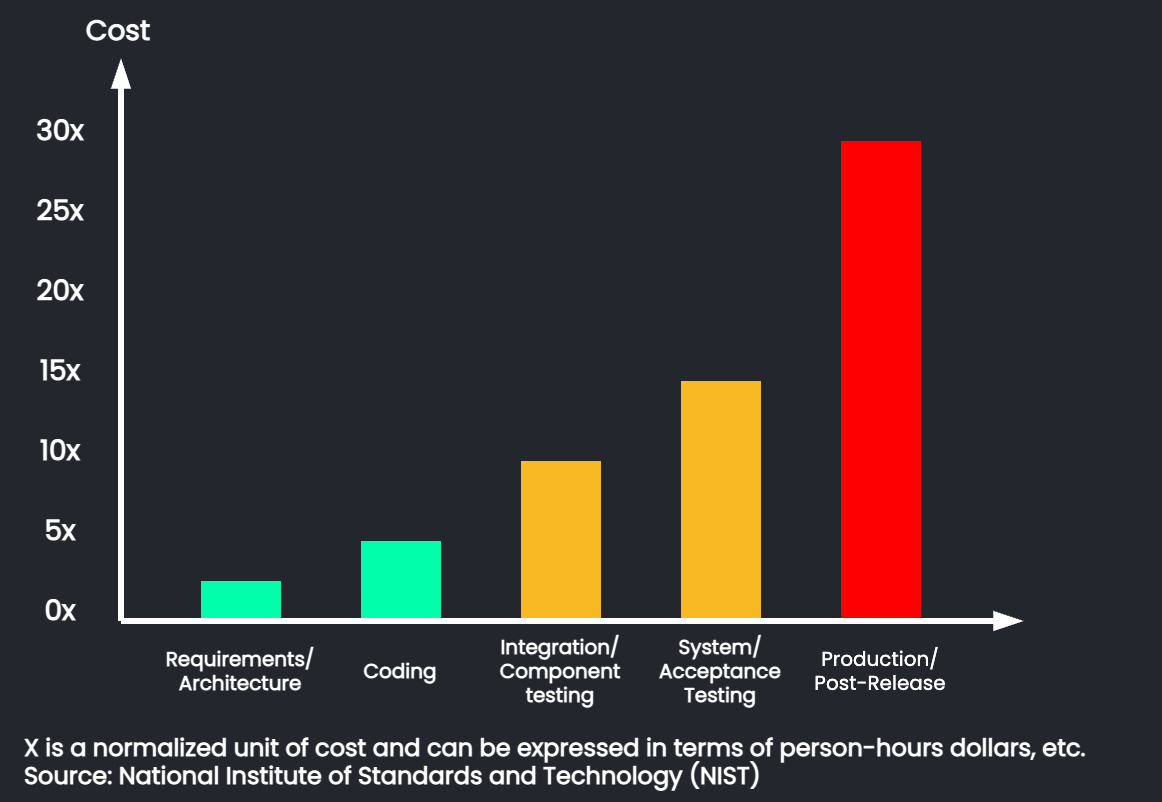

The diagram above was exported from draw.io. Its source (the exported page's mxGraphModel, read from the mxfile embedded in the PNG):
<mxGraphModel dx="2240" dy="1104" grid="1" gridSize="10" guides="1" tooltips="1" connect="1" arrows="1" fold="1" page="1" pageScale="1" pageWidth="827" pageHeight="1169" background="#23262D" math="0" shadow="0">
  <root>
    <mxCell id="0" />
    <mxCell id="1" parent="0" />
    <mxCell id="2" value="" style="endArrow=blockThin;html=1;rounded=0;fontColor=#FFFFFF;endFill=1;strokeWidth=3;strokeColor=#FFFFFF;fontFamily=Poppins;fontStyle=1" edge="1" parent="1">
      <mxGeometry width="50" height="50" relative="1" as="geometry">
        <mxPoint x="200" y="400" as="sourcePoint" />
        <mxPoint x="200" y="120" as="targetPoint" />
      </mxGeometry>
    </mxCell>
    <mxCell id="3" value="" style="rounded=0;whiteSpace=wrap;html=1;fontColor=#FFFFFF;fillColor=#01FFAB;gradientColor=none;strokeColor=none;fontFamily=Poppins;fontStyle=1" vertex="1" parent="1">
      <mxGeometry x="240" y="380" width="40" height="20" as="geometry" />
    </mxCell>
    <mxCell id="4" value="" style="rounded=0;whiteSpace=wrap;html=1;fontColor=#FFFFFF;fillColor=#01FFAB;gradientColor=none;strokeColor=none;gradientDirection=east;fontFamily=Poppins;fontStyle=1" vertex="1" parent="1">
      <mxGeometry x="320" y="360" width="40" height="40" as="geometry" />
    </mxCell>
    <mxCell id="5" value="0x" style="text;html=1;strokeColor=none;fillColor=none;align=center;verticalAlign=middle;whiteSpace=wrap;rounded=0;fontColor=#FFFFFF;fontFamily=Poppins;fontStyle=1;fontSize=14;" vertex="1" parent="1">
      <mxGeometry x="140" y="380" width="60" height="30" as="geometry" />
    </mxCell>
    <mxCell id="6" value="5x" style="text;html=1;strokeColor=none;fillColor=none;align=center;verticalAlign=middle;whiteSpace=wrap;rounded=0;fontColor=#FFFFFF;fontFamily=Poppins;fontStyle=1;fontSize=14;" vertex="1" parent="1">
      <mxGeometry x="140" y="340" width="60" height="30" as="geometry" />
    </mxCell>
    <mxCell id="7" value="10x" style="text;html=1;strokeColor=none;fillColor=none;align=center;verticalAlign=middle;whiteSpace=wrap;rounded=0;fontColor=#FFFFFF;fontFamily=Poppins;fontStyle=1;fontSize=14;" vertex="1" parent="1">
      <mxGeometry x="140" y="300" width="60" height="30" as="geometry" />
    </mxCell>
    <mxCell id="8" value="15x" style="text;html=1;strokeColor=none;fillColor=none;align=center;verticalAlign=middle;whiteSpace=wrap;rounded=0;fontColor=#FFFFFF;fontFamily=Poppins;fontStyle=1;fontSize=14;" vertex="1" parent="1">
      <mxGeometry x="140" y="260" width="60" height="30" as="geometry" />
    </mxCell>
    <mxCell id="9" value="20x" style="text;html=1;strokeColor=none;fillColor=none;align=center;verticalAlign=middle;whiteSpace=wrap;rounded=0;fontColor=#FFFFFF;fontFamily=Poppins;fontStyle=1;fontSize=14;" vertex="1" parent="1">
      <mxGeometry x="140" y="220" width="60" height="30" as="geometry" />
    </mxCell>
    <mxCell id="10" value="25x" style="text;html=1;strokeColor=none;fillColor=none;align=center;verticalAlign=middle;whiteSpace=wrap;rounded=0;fontColor=#FFFFFF;fontFamily=Poppins;fontStyle=1;fontSize=14;" vertex="1" parent="1">
      <mxGeometry x="140" y="180" width="60" height="30" as="geometry" />
    </mxCell>
    <mxCell id="11" value="30x" style="text;html=1;strokeColor=none;fillColor=none;align=center;verticalAlign=middle;whiteSpace=wrap;rounded=0;fontColor=#FFFFFF;fontFamily=Poppins;fontStyle=1;fontSize=14;" vertex="1" parent="1">
      <mxGeometry x="140" y="140" width="60" height="30" as="geometry" />
    </mxCell>
    <mxCell id="12" value="" style="rounded=0;whiteSpace=wrap;html=1;fontColor=#FFFFFF;fillColor=#F8B823;gradientColor=none;strokeColor=none;fontFamily=Poppins;fontStyle=1" vertex="1" parent="1">
      <mxGeometry x="400" y="320" width="40" height="80" as="geometry" />
    </mxCell>
    <mxCell id="13" value="" style="rounded=0;whiteSpace=wrap;html=1;fontColor=#FFFFFF;fillColor=#F8B823;gradientColor=none;strokeColor=none;gradientDirection=east;fontFamily=Poppins;fontStyle=1" vertex="1" parent="1">
      <mxGeometry x="480" y="280" width="40" height="120" as="geometry" />
    </mxCell>
    <mxCell id="14" value="" style="rounded=0;whiteSpace=wrap;html=1;fontColor=#FFFFFF;fillColor=#FF0000;gradientColor=none;strokeColor=none;gradientDirection=west;fontFamily=Poppins;fontStyle=1" vertex="1" parent="1">
      <mxGeometry x="560" y="160" width="40" height="240" as="geometry" />
    </mxCell>
    <mxCell id="15" value="" style="endArrow=blockThin;html=1;rounded=0;fontColor=#FFFFFF;endFill=1;strokeWidth=3;strokeColor=#FFFFFF;fontFamily=Poppins;fontStyle=1" edge="1" parent="1">
      <mxGeometry width="50" height="50" relative="1" as="geometry">
        <mxPoint x="200" y="400" as="sourcePoint" />
        <mxPoint x="650" y="400" as="targetPoint" />
      </mxGeometry>
    </mxCell>
    <mxCell id="16" value="&lt;span style=&quot;font-size: 10px;&quot;&gt;Requirements/ Architecture&lt;/span&gt;" style="text;html=1;strokeColor=none;fillColor=none;align=center;verticalAlign=middle;whiteSpace=wrap;rounded=0;fontFamily=Poppins;fontSize=10;fontColor=#FFFFFF;fontStyle=1" vertex="1" parent="1">
      <mxGeometry x="230" y="410" width="60" height="30" as="geometry" />
    </mxCell>
    <mxCell id="17" value="&lt;span style=&quot;font-size: 10px;&quot;&gt;Coding&lt;/span&gt;" style="text;html=1;strokeColor=none;fillColor=none;align=center;verticalAlign=middle;whiteSpace=wrap;rounded=0;fontFamily=Poppins;fontSize=10;fontColor=#FFFFFF;fontStyle=1" vertex="1" parent="1">
      <mxGeometry x="310" y="410" width="60" height="30" as="geometry" />
    </mxCell>
    <mxCell id="18" value="&lt;span style=&quot;font-size: 10px;&quot;&gt;Integration/ Component testing&lt;br&gt;&lt;/span&gt;" style="text;html=1;strokeColor=none;fillColor=none;align=center;verticalAlign=middle;whiteSpace=wrap;rounded=0;fontFamily=Poppins;fontSize=10;fontColor=#FFFFFF;fontStyle=1" vertex="1" parent="1">
      <mxGeometry x="390" y="410" width="60" height="30" as="geometry" />
    </mxCell>
    <mxCell id="19" value="&lt;span style=&quot;font-size: 10px;&quot;&gt;System/ Acceptance Testing&lt;br&gt;&lt;/span&gt;" style="text;html=1;strokeColor=none;fillColor=none;align=center;verticalAlign=middle;whiteSpace=wrap;rounded=0;fontFamily=Poppins;fontSize=10;fontColor=#FFFFFF;fontStyle=1" vertex="1" parent="1">
      <mxGeometry x="470" y="410" width="60" height="30" as="geometry" />
    </mxCell>
    <mxCell id="20" value="&lt;span style=&quot;font-size: 10px;&quot;&gt;Production/ Post-Release&lt;br&gt;&lt;/span&gt;" style="text;html=1;strokeColor=none;fillColor=none;align=center;verticalAlign=middle;whiteSpace=wrap;rounded=0;fontFamily=Poppins;fontSize=10;fontColor=#FFFFFF;fontStyle=0;fontSource=https%3A%2F%2Ffonts.googleapis.com%2Fcss%3Ffamily%3DPoppins;" vertex="1" parent="1">
      <mxGeometry x="545" y="410" width="70" height="30" as="geometry" />
    </mxCell>
    <mxCell id="21" value="Cost" style="text;html=1;strokeColor=none;fillColor=none;align=center;verticalAlign=middle;whiteSpace=wrap;rounded=0;fontColor=#FFFFFF;fontFamily=Poppins;fontStyle=1;fontSize=14;" vertex="1" parent="1">
      <mxGeometry x="169" y="90" width="60" height="30" as="geometry" />
    </mxCell>
    <UserObject label="X is a normalized unit of cost and can be expressed in terms of person-hours dollars, etc.&amp;nbsp;&lt;br style=&quot;font-size: 12px;&quot;&gt;Source: National Institute of Standards and Technology (NIST)" link="https://xbsoftware.com/blog/cost-bugs-software-testing/" id="22">
      <mxCell style="text;whiteSpace=wrap;html=1;fontSize=12;fontFamily=Poppins;fontColor=#FFFFFF;fontStyle=1" vertex="1" parent="1">
        <mxGeometry x="150" y="450" width="570" height="40" as="geometry" />
      </mxCell>
    </UserObject>
  </root>
</mxGraphModel>